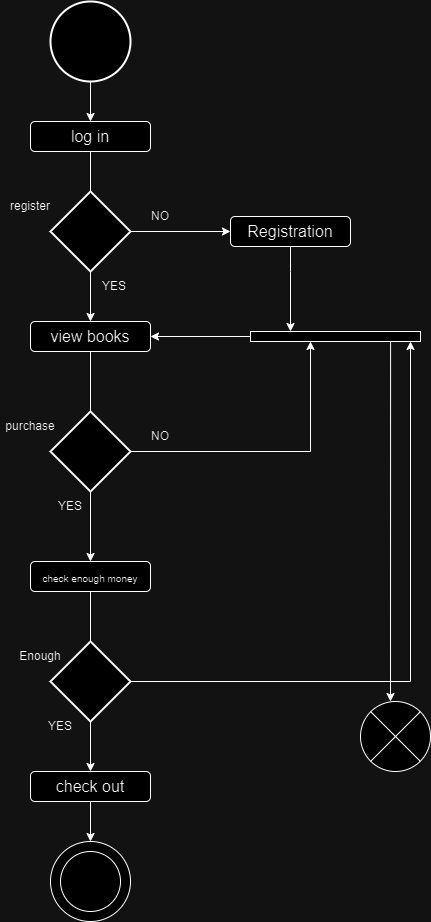

The diagram above was exported from draw.io. Its source (the exported page's mxGraphModel, read from the mxfile embedded in the PNG):
<mxGraphModel dx="1050" dy="574" grid="1" gridSize="10" guides="1" tooltips="1" connect="1" arrows="1" fold="1" page="1" pageScale="1" pageWidth="827" pageHeight="1169" math="0" shadow="0">
  <root>
    <mxCell id="0" />
    <mxCell id="1" parent="0" />
    <mxCell id="5DpPWImSm8EjV2uTPZwx-2" value="" style="strokeWidth=2;html=1;shape=mxgraph.flowchart.start_2;whiteSpace=wrap;" vertex="1" parent="1">
      <mxGeometry x="350" y="10" width="80" height="80" as="geometry" />
    </mxCell>
    <mxCell id="5DpPWImSm8EjV2uTPZwx-3" value="" style="endArrow=classic;html=1;rounded=0;exitX=0.5;exitY=1;exitDx=0;exitDy=0;exitPerimeter=0;" edge="1" parent="1" source="5DpPWImSm8EjV2uTPZwx-2" target="5DpPWImSm8EjV2uTPZwx-4">
      <mxGeometry width="50" height="50" relative="1" as="geometry">
        <mxPoint x="390" y="200" as="sourcePoint" />
        <mxPoint x="440" y="150" as="targetPoint" />
      </mxGeometry>
    </mxCell>
    <mxCell id="5DpPWImSm8EjV2uTPZwx-4" value="log in" style="rounded=1;whiteSpace=wrap;html=1;fontSize=16;" vertex="1" parent="1">
      <mxGeometry x="330" y="130" width="120" height="30" as="geometry" />
    </mxCell>
    <mxCell id="5DpPWImSm8EjV2uTPZwx-5" value="" style="strokeWidth=2;html=1;shape=mxgraph.flowchart.decision;whiteSpace=wrap;" vertex="1" parent="1">
      <mxGeometry x="350" y="200" width="80" height="80" as="geometry" />
    </mxCell>
    <mxCell id="5DpPWImSm8EjV2uTPZwx-6" value="" style="endArrow=none;html=1;rounded=0;entryX=0.5;entryY=1;entryDx=0;entryDy=0;" edge="1" parent="1" target="5DpPWImSm8EjV2uTPZwx-4">
      <mxGeometry width="50" height="50" relative="1" as="geometry">
        <mxPoint x="390" y="200" as="sourcePoint" />
        <mxPoint x="440" y="150" as="targetPoint" />
      </mxGeometry>
    </mxCell>
    <mxCell id="5DpPWImSm8EjV2uTPZwx-7" value="register" style="text;html=1;strokeColor=none;fillColor=none;align=center;verticalAlign=middle;whiteSpace=wrap;rounded=0;" vertex="1" parent="1">
      <mxGeometry x="300" y="200" width="60" height="30" as="geometry" />
    </mxCell>
    <mxCell id="5DpPWImSm8EjV2uTPZwx-8" value="" style="endArrow=classic;html=1;rounded=0;exitX=1;exitY=0.5;exitDx=0;exitDy=0;exitPerimeter=0;" edge="1" parent="1" source="5DpPWImSm8EjV2uTPZwx-5">
      <mxGeometry width="50" height="50" relative="1" as="geometry">
        <mxPoint x="390" y="200" as="sourcePoint" />
        <mxPoint x="530" y="240" as="targetPoint" />
      </mxGeometry>
    </mxCell>
    <mxCell id="5DpPWImSm8EjV2uTPZwx-9" value="NO" style="text;html=1;strokeColor=none;fillColor=none;align=center;verticalAlign=middle;whiteSpace=wrap;rounded=0;" vertex="1" parent="1">
      <mxGeometry x="430" y="210" width="60" height="30" as="geometry" />
    </mxCell>
    <mxCell id="5DpPWImSm8EjV2uTPZwx-10" value="Registration" style="rounded=1;whiteSpace=wrap;html=1;fontSize=16;" vertex="1" parent="1">
      <mxGeometry x="530" y="225" width="120" height="30" as="geometry" />
    </mxCell>
    <mxCell id="5DpPWImSm8EjV2uTPZwx-11" value="view books" style="rounded=1;whiteSpace=wrap;html=1;fontSize=16;" vertex="1" parent="1">
      <mxGeometry x="330" y="330" width="120" height="30" as="geometry" />
    </mxCell>
    <mxCell id="5DpPWImSm8EjV2uTPZwx-12" value="" style="endArrow=classic;html=1;rounded=0;exitX=0.5;exitY=1;exitDx=0;exitDy=0;exitPerimeter=0;entryX=0.5;entryY=0;entryDx=0;entryDy=0;" edge="1" parent="1" source="5DpPWImSm8EjV2uTPZwx-5" target="5DpPWImSm8EjV2uTPZwx-11">
      <mxGeometry width="50" height="50" relative="1" as="geometry">
        <mxPoint x="390" y="200" as="sourcePoint" />
        <mxPoint x="440" y="150" as="targetPoint" />
      </mxGeometry>
    </mxCell>
    <mxCell id="5DpPWImSm8EjV2uTPZwx-13" value="YES" style="text;html=1;strokeColor=none;fillColor=none;align=center;verticalAlign=middle;whiteSpace=wrap;rounded=0;" vertex="1" parent="1">
      <mxGeometry x="384" y="280" width="60" height="30" as="geometry" />
    </mxCell>
    <mxCell id="5DpPWImSm8EjV2uTPZwx-14" value="" style="endArrow=classic;html=1;rounded=0;exitX=0.5;exitY=1;exitDx=0;exitDy=0;" edge="1" parent="1" source="5DpPWImSm8EjV2uTPZwx-10" target="5DpPWImSm8EjV2uTPZwx-25">
      <mxGeometry width="50" height="50" relative="1" as="geometry">
        <mxPoint x="390" y="300" as="sourcePoint" />
        <mxPoint x="600" y="310" as="targetPoint" />
        <Array as="points">
          <mxPoint x="590" y="280" />
        </Array>
      </mxGeometry>
    </mxCell>
    <mxCell id="5DpPWImSm8EjV2uTPZwx-15" value="" style="strokeWidth=2;html=1;shape=mxgraph.flowchart.decision;whiteSpace=wrap;" vertex="1" parent="1">
      <mxGeometry x="350" y="420" width="80" height="80" as="geometry" />
    </mxCell>
    <mxCell id="5DpPWImSm8EjV2uTPZwx-16" value="" style="endArrow=none;html=1;rounded=0;exitX=0.5;exitY=0;exitDx=0;exitDy=0;exitPerimeter=0;entryX=0.5;entryY=1;entryDx=0;entryDy=0;" edge="1" parent="1" source="5DpPWImSm8EjV2uTPZwx-15" target="5DpPWImSm8EjV2uTPZwx-11">
      <mxGeometry width="50" height="50" relative="1" as="geometry">
        <mxPoint x="390" y="300" as="sourcePoint" />
        <mxPoint x="440" y="250" as="targetPoint" />
      </mxGeometry>
    </mxCell>
    <mxCell id="5DpPWImSm8EjV2uTPZwx-17" value="purchase" style="text;html=1;strokeColor=none;fillColor=none;align=center;verticalAlign=middle;whiteSpace=wrap;rounded=0;" vertex="1" parent="1">
      <mxGeometry x="300" y="420" width="60" height="30" as="geometry" />
    </mxCell>
    <mxCell id="5DpPWImSm8EjV2uTPZwx-18" value="" style="endArrow=classic;html=1;rounded=0;exitX=1;exitY=0.5;exitDx=0;exitDy=0;exitPerimeter=0;" edge="1" parent="1" source="5DpPWImSm8EjV2uTPZwx-15" target="5DpPWImSm8EjV2uTPZwx-25">
      <mxGeometry width="50" height="50" relative="1" as="geometry">
        <mxPoint x="390" y="300" as="sourcePoint" />
        <mxPoint x="520" y="440" as="targetPoint" />
        <Array as="points">
          <mxPoint x="610" y="460" />
        </Array>
      </mxGeometry>
    </mxCell>
    <mxCell id="5DpPWImSm8EjV2uTPZwx-19" value="NO" style="text;html=1;strokeColor=none;fillColor=none;align=center;verticalAlign=middle;whiteSpace=wrap;rounded=0;" vertex="1" parent="1">
      <mxGeometry x="430" y="430" width="60" height="30" as="geometry" />
    </mxCell>
    <mxCell id="5DpPWImSm8EjV2uTPZwx-20" value="" style="endArrow=classic;html=1;rounded=0;" edge="1" parent="1">
      <mxGeometry width="50" height="50" relative="1" as="geometry">
        <mxPoint x="390" y="500" as="sourcePoint" />
        <mxPoint x="390" y="570" as="targetPoint" />
      </mxGeometry>
    </mxCell>
    <mxCell id="5DpPWImSm8EjV2uTPZwx-21" value="&lt;font size=&quot;1&quot;&gt;check enough money&lt;/font&gt;" style="rounded=1;whiteSpace=wrap;html=1;fontSize=16;" vertex="1" parent="1">
      <mxGeometry x="330" y="570" width="120" height="30" as="geometry" />
    </mxCell>
    <mxCell id="5DpPWImSm8EjV2uTPZwx-22" value="" style="strokeWidth=2;html=1;shape=mxgraph.flowchart.decision;whiteSpace=wrap;" vertex="1" parent="1">
      <mxGeometry x="350" y="650" width="80" height="80" as="geometry" />
    </mxCell>
    <mxCell id="5DpPWImSm8EjV2uTPZwx-24" value="" style="endArrow=none;html=1;rounded=0;entryX=0.5;entryY=1;entryDx=0;entryDy=0;" edge="1" parent="1" target="5DpPWImSm8EjV2uTPZwx-21">
      <mxGeometry width="50" height="50" relative="1" as="geometry">
        <mxPoint x="390" y="650" as="sourcePoint" />
        <mxPoint x="440" y="650" as="targetPoint" />
      </mxGeometry>
    </mxCell>
    <mxCell id="5DpPWImSm8EjV2uTPZwx-25" value="" style="html=1;points=[];perimeter=orthogonalPerimeter;outlineConnect=0;targetShapes=umlLifeline;portConstraint=eastwest;newEdgeStyle={&quot;edgeStyle&quot;:&quot;elbowEdgeStyle&quot;,&quot;elbow&quot;:&quot;vertical&quot;,&quot;curved&quot;:0,&quot;rounded&quot;:0};direction=south;" vertex="1" parent="1">
      <mxGeometry x="550" y="340" width="170" height="10" as="geometry" />
    </mxCell>
    <mxCell id="5DpPWImSm8EjV2uTPZwx-26" value="Enough" style="text;html=1;strokeColor=none;fillColor=none;align=center;verticalAlign=middle;whiteSpace=wrap;rounded=0;" vertex="1" parent="1">
      <mxGeometry x="310" y="650" width="60" height="30" as="geometry" />
    </mxCell>
    <mxCell id="5DpPWImSm8EjV2uTPZwx-27" value="" style="endArrow=classic;html=1;rounded=0;exitX=0.5;exitY=1;exitDx=0;exitDy=0;exitPerimeter=0;entryX=0.5;entryY=0;entryDx=0;entryDy=0;" edge="1" parent="1" source="5DpPWImSm8EjV2uTPZwx-22" target="5DpPWImSm8EjV2uTPZwx-28">
      <mxGeometry width="50" height="50" relative="1" as="geometry">
        <mxPoint x="400" y="740" as="sourcePoint" />
        <mxPoint x="450" y="690" as="targetPoint" />
      </mxGeometry>
    </mxCell>
    <mxCell id="5DpPWImSm8EjV2uTPZwx-28" value="check out" style="rounded=1;whiteSpace=wrap;html=1;fontSize=16;" vertex="1" parent="1">
      <mxGeometry x="330" y="780" width="120" height="30" as="geometry" />
    </mxCell>
    <mxCell id="5DpPWImSm8EjV2uTPZwx-29" value="" style="endArrow=classic;html=1;rounded=0;exitX=0.5;exitY=1;exitDx=0;exitDy=0;entryX=0.5;entryY=0;entryDx=0;entryDy=0;" edge="1" parent="1" source="5DpPWImSm8EjV2uTPZwx-28" target="5DpPWImSm8EjV2uTPZwx-31">
      <mxGeometry width="50" height="50" relative="1" as="geometry">
        <mxPoint x="400" y="740" as="sourcePoint" />
        <mxPoint x="450" y="690" as="targetPoint" />
      </mxGeometry>
    </mxCell>
    <mxCell id="5DpPWImSm8EjV2uTPZwx-31" value="" style="ellipse;whiteSpace=wrap;html=1;aspect=fixed;" vertex="1" parent="1">
      <mxGeometry x="350" y="850" width="80" height="80" as="geometry" />
    </mxCell>
    <mxCell id="5DpPWImSm8EjV2uTPZwx-32" value="" style="ellipse;whiteSpace=wrap;html=1;aspect=fixed;" vertex="1" parent="1">
      <mxGeometry x="360" y="860" width="60" height="60" as="geometry" />
    </mxCell>
    <mxCell id="5DpPWImSm8EjV2uTPZwx-33" value="YES" style="text;html=1;strokeColor=none;fillColor=none;align=center;verticalAlign=middle;whiteSpace=wrap;rounded=0;" vertex="1" parent="1">
      <mxGeometry x="330" y="720" width="60" height="30" as="geometry" />
    </mxCell>
    <mxCell id="5DpPWImSm8EjV2uTPZwx-34" value="YES" style="text;html=1;strokeColor=none;fillColor=none;align=center;verticalAlign=middle;whiteSpace=wrap;rounded=0;" vertex="1" parent="1">
      <mxGeometry x="340" y="500" width="60" height="30" as="geometry" />
    </mxCell>
    <mxCell id="5DpPWImSm8EjV2uTPZwx-35" value="" style="endArrow=classic;html=1;rounded=0;exitX=1;exitY=0.5;exitDx=0;exitDy=0;exitPerimeter=0;" edge="1" parent="1" source="5DpPWImSm8EjV2uTPZwx-22" target="5DpPWImSm8EjV2uTPZwx-25">
      <mxGeometry width="50" height="50" relative="1" as="geometry">
        <mxPoint x="400" y="650" as="sourcePoint" />
        <mxPoint x="920" y="690" as="targetPoint" />
        <Array as="points">
          <mxPoint x="710" y="690" />
        </Array>
      </mxGeometry>
    </mxCell>
    <mxCell id="5DpPWImSm8EjV2uTPZwx-36" value="" style="endArrow=classic;html=1;rounded=0;" edge="1" parent="1" source="5DpPWImSm8EjV2uTPZwx-25" target="5DpPWImSm8EjV2uTPZwx-11">
      <mxGeometry width="50" height="50" relative="1" as="geometry">
        <mxPoint x="400" y="550" as="sourcePoint" />
        <mxPoint x="450" y="500" as="targetPoint" />
      </mxGeometry>
    </mxCell>
    <mxCell id="5DpPWImSm8EjV2uTPZwx-37" value="" style="verticalLabelPosition=bottom;verticalAlign=top;html=1;shape=mxgraph.flowchart.or;" vertex="1" parent="1">
      <mxGeometry x="660" y="710" width="70" height="70" as="geometry" />
    </mxCell>
    <mxCell id="5DpPWImSm8EjV2uTPZwx-38" value="" style="endArrow=classic;html=1;rounded=0;exitX=1;exitY=0.176;exitDx=0;exitDy=0;exitPerimeter=0;" edge="1" parent="1" source="5DpPWImSm8EjV2uTPZwx-25">
      <mxGeometry width="50" height="50" relative="1" as="geometry">
        <mxPoint x="400" y="550" as="sourcePoint" />
        <mxPoint x="690" y="710" as="targetPoint" />
      </mxGeometry>
    </mxCell>
  </root>
</mxGraphModel>